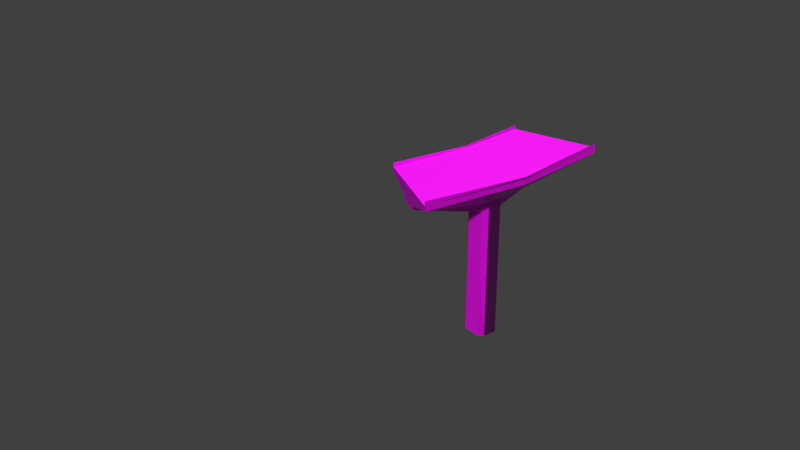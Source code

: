 # Source: Overpass_Int_Curve.blend  (saved by Blender 2.80.75; exported with 4.5.12 LTS)
import bpy
from mathutils import Matrix  # noqa: F401  (used for matrix-valued properties, if any)

bpy.ops.wm.read_factory_settings(use_empty=True)
scene = bpy.context.scene
scene.name = 'Scene'

# ---- collections
col_collection_1 = bpy.data.collections.new('Collection 1'); scene.collection.children.link(col_collection_1)

# ---- images (referenced by path relative to the original .blend; pixels are not part of the script)
import os
ASSET_DIR = os.environ.get("B2B_ASSET_DIR", "")  # directory of the original .blend (textures are referenced by path, not embedded)
HERE = os.path.dirname(os.path.abspath(__file__))  # packed textures are extracted next to this script under _unpacked/

def load_image(name, relpath, width, height, colorspace="sRGB"):
    """Load a texture the original file referenced (path relative to the .blend, or extracted next to this script)."""
    p = next((c for c in (os.path.join(HERE, relpath), os.path.join(ASSET_DIR, relpath)) if relpath and os.path.exists(c)), "")
    if p:
        img = bpy.data.images.load(p, check_existing=True)
        img.name = name
    else:  # same state as the original file: an image datablock whose file is absent (Cycles renders it pink)
        img = bpy.data.images.new(name, width, height)
        img.source = "FILE"
        img.filepath = "//" + (relpath or name)
    img.colorspace_settings.name = colorspace
    return img
img_facility_textures_child_png = load_image('Facility Textures CHILD.png', 'Facility Textures CHILD.png', 1024, 1024, 'sRGB')
img_facilitynormals3_png = load_image('FacilityNormals3.png', 'FacilityNormals3.png', 1024, 1024, 'sRGB')

# ---- materials (node trees are filled in below, after node groups)
mat_texture = bpy.data.materials.new('Texture')
mat_texture.use_transparent_shadow = False

# ---- material node trees
mat_texture.use_nodes = True; mat_texture.node_tree.nodes.clear()
_N = mat_texture.node_tree.nodes; _L = mat_texture.node_tree.links
n0 = _N.new('ShaderNodeOutputMaterial'); n0.name = 'Material Output'; n0.location = (427, 338)
n1 = _N.new('ShaderNodeBsdfPrincipled'); n1.name = 'Principled BSDF'; n1.location = (137, 338)
n1.distribution = 'GGX'
n1.subsurface_method = 'BURLEY'
n1.inputs[3].default_value = 1.45
n1.inputs[27].default_value = (0.0, 0.0, 0.0, 1.0)
n1.inputs[28].default_value = 1.0
n2 = _N.new('ShaderNodeTexImage'); n2.name = 'Image Texture'; n2.location = (-460, 470)
n2.image = img_facility_textures_child_png
n3 = _N.new('ShaderNodeTexImage'); n3.name = 'Image Texture.001'; n3.location = (-454, -364)
n3.image = img_facility_textures_child_png
n4 = _N.new('ShaderNodeNormalMap'); n4.name = 'Normal Map'; n4.location = (-286, 43)
n4.inputs[0].default_value = 0.5
n5 = _N.new('ShaderNodeTexImage'); n5.name = 'Image Texture.002'; n5.location = (-626, 44)
n5.image = img_facilitynormals3_png
_L.new(n1.outputs[0], n0.inputs[0])
_L.new(n2.outputs[0], n1.inputs[0])
_L.new(n4.outputs[0], n1.inputs[5])
_L.new(n5.outputs[0], n4.inputs[1])
n0.is_active_output = True

# ---- world
world_world = bpy.data.worlds.new('World'); scene.world = world_world
world_world.color = (0.05088, 0.05088, 0.05088)
world_world.use_sun_shadow = False
world_world.sun_shadow_jitter_overblur = 0.0

# ---- meshes
me_cube_073 = bpy.data.meshes.new('Cube.073')
me_cube_073.from_pydata([(-9.306, -4.686, 5.975), (-10.45, -0.8991, 3.197), (-1.334, -1.744, 0.8785), (-1.812, -1.126, -8.87), (-0.5701, -3.772, 5.183), (-0.4431, -0.5219, 0.877), (0.3757, -1.791, 0.8756), (0.8768, -1.2, -0.598), (-12.37, 4.93, 5.199), (-11.32, 1.728, 4.085), (-1.242, 1.625, 0.8785), (-1.745, 1.034, -0.5934), (-12.46, 4.876, 6.568), (-9.199, -4.672, 5.19), (-10.26, -1.473, 4.082), (-1.804, -1.126, -0.5934), (-1.343, -1.744, -8.777), (-0.5691, -3.772, 6.207), (-0.4638, -1.163, -0.5957), (-9.303, -4.686, 6.559), (-12.46, 4.875, 5.984), (-11.13, 1.153, 3.199), (-1.25, 1.625, -8.777), (-1.752, 1.035, -8.87), (-0.317, 6.072, 5.186), (-0.3161, 6.072, 5.958), (-0.3865, 1.602, 0.877), (-0.4043, 0.9974, -0.5957), (0.4686, 1.578, 0.8755), (0.9363, 0.9605, -0.5981), (-10.79, 0.1272, 3.198), (-1.775, -0.04589, -0.5934), (0.9066, -0.1197, -0.5981), (39.4, 9.22, 25.73), (8.55, -5.107, 5.172), (9.732, -1.951, 4.061), (12.1, 4.36, 5.172), (12.1, 4.36, 6.61), (10.92, 1.205, 4.061), (10.7, 0.6391, 3.176), (10.32, -0.3727, 3.176), (12.1, 4.36, 5.938), (8.551, -5.108, 6.61), (9.943, -1.385, 3.176), (8.551, -5.108, 5.938), (0.8904, -0.1195, -20.06), (0.9202, 0.9608, -20.06), (-0.4037, 1.602, -19.96), (-1.761, 1.035, -20.05), (-1.259, 1.626, -19.96), (0.3585, -1.791, -19.96), (-0.4965, -1.767, -19.96), (-1.352, -1.744, -19.96), (-1.791, -0.04561, -20.05), (0.4513, 1.578, -19.96), (0.8607, -1.2, -20.06), (-1.821, -1.126, -20.05), (0.8768, -1.2, -0.598), (0.4603, 1.578, -8.78), (0.4686, 1.578, 0.8755), (0.9363, 0.9605, -0.5981), (0.9291, 0.9606, -8.875), (0.9066, -0.1197, -0.5981), (0.8904, -0.1195, -20.06), (0.9202, 0.9608, -20.06), (0.4513, 1.578, -19.96), (0.8607, -1.2, -20.06), (0.3742, -1.861, 0.871), (0.8768, -1.2, -0.598), (0.8696, -1.2, -8.874), (0.3675, -1.791, -8.78), (0.3585, -1.791, -19.96), (0.8607, -1.2, -20.06), (-0.5578, -3.671, 6.602), (-0.5696, -3.787, 6.207), (-0.5583, -3.686, 6.602), (-0.3191, 6.228, 6.367)], [(5, 18), (26, 27), (22, 16), (58, 70), (4, 5), (17, 73), (25, 76)], [(5, 6, 35, 34, 4, 13, 14, 2), (31, 15, 1, 30), (2, 14, 1, 15), (32, 40, 43, 7), (6, 7, 43, 35), (34, 44, 74, 4), (0, 13, 4, 74), (42, 75, 19, 0, 74, 44), (38, 59, 26, 24, 36), (31, 30, 21, 11), (2, 15, 3, 56, 52, 16), (10, 11, 21, 9), (32, 29, 39, 40), (10, 22, 49, 48, 23, 11), (28, 38, 39, 29), (36, 24, 25, 41), (20, 25, 24, 8), (37, 41, 25, 20, 12, 76), (0, 20, 25, 74), (74, 25, 41, 44), (8, 9, 21, 1, 14, 13, 0, 20), (53, 48, 49, 47, 54, 46, 45), (53, 45, 55, 50, 51, 52, 56), (26, 59, 58, 22, 10), (16, 52, 51, 71, 70), (15, 31, 11, 23, 48, 53, 56, 3), (57, 66, 63, 64, 61, 60, 62), (59, 60, 61, 64, 65, 58), (67, 70, 71, 72, 69, 68), (34, 35, 43, 40, 39, 38, 36, 41, 44), (65, 47, 49, 22, 58), (2, 16, 70, 67), (9, 8, 24, 26, 10)])
me_cube_073.polygons.foreach_set('material_index', [1, 0, 1, 0, 1, 1, 1, 1, 1, 0, 1, 1, 0, 1, 1, 1, 1, 1, 0, 0, 1, 0, 0, 1, 1, 0, 0, 1, 1, 1, 0, 1, 1])
_uv = me_cube_073.uv_layers.new(name='UVMap')
_uv.uv.foreach_set('vector', [0.9196, 0.5781, 0.925, 0.5783, 1.005, 0.5964, 1.001, 0.7128, 0.9206, 0.7019, 0.8422, 0.7174, 0.8415, 0.5984, 0.9141, 0.578, 0.8945, 0.1356, 0.9161, 0.1354, 0.9167, 0.2414, 0.8951, 0.2415, 0.5915, 0.1675, 0.2402, 0.1687, 0.2412, 0.1274, 0.5563, 0.1296, 0.8945, 0.2406, 0.8953, 0.1361, 0.9154, 0.1363, 0.9146, 0.2408, 0.2424, 0.1686, 0.2624, 0.1284, 0.5963, 0.1279, 0.5962, 0.1686, 0.2554, 0.5858, 0.2555, 0.6108, 0.2198, 0.6106, 0.2197, 0.5854, 0.215, 0.6101, 0.215, 0.5859, 0.2507, 0.5863, 0.2507, 0.6102, 0.292, 0.611, 0.2344, 0.611, 0.1767, 0.611, 0.1767, 0.6098, 0.2346, 0.6098, 0.2919, 0.6097, 0.843, 0.6423, 0.9169, 0.5858, 0.9227, 0.5858, 0.9194, 0.7082, 0.8348, 0.7192, 0.8945, 0.1356, 0.8951, 0.2415, 0.8736, 0.2416, 0.873, 0.1357, 0.7944, 0.7295, 0.7747, 0.7121, 0.774, 0.597, 0.7738, 0.4624, 0.7936, 0.4623, 0.7945, 0.5984, 0.5915, 0.1675, 0.5563, 0.1296, 0.2412, 0.1274, 0.2402, 0.1687, 0.8945, 0.2406, 0.8743, 0.2405, 0.8752, 0.1359, 0.8953, 0.1361, 0.7268, 0.7291, 0.7266, 0.5979, 0.727, 0.462, 0.7441, 0.4621, 0.7449, 0.5968, 0.7451, 0.7117, 0.2424, 0.1686, 0.5962, 0.1686, 0.5963, 0.1279, 0.2624, 0.1284, 0.2554, 0.5858, 0.2197, 0.5854, 0.2198, 0.6106, 0.2555, 0.6108, 0.215, 0.6101, 0.2507, 0.6102, 0.2507, 0.5863, 0.215, 0.5859, 0.292, 0.611, 0.2919, 0.6097, 0.2346, 0.6098, 0.1767, 0.6098, 0.1767, 0.611, 0.2344, 0.611, 0.07099, 0.7869, 0.07099, 0.8536, 0.02648, 0.8538, 0.02648, 0.7868, 0.07199, 0.7825, 0.07199, 0.849, 0.0263, 0.849, 0.0263, 0.7825, 0.3102, 0.6373, 0.3488, 0.6277, 0.3555, 0.6203, 0.3804, 0.6199, 0.3875, 0.6271, 0.4266, 0.6355, 0.4266, 0.642, 0.3107, 0.6438, 0.5352, 0.478, 0.5117, 0.478, 0.4986, 0.4885, 0.4986, 0.5071, 0.4986, 0.5256, 0.5117, 0.5361, 0.5352, 0.5361, 0.5352, 0.478, 0.5352, 0.5361, 0.5117, 0.5361, 0.4986, 0.5256, 0.4986, 0.5071, 0.4986, 0.4885, 0.5117, 0.478, 0.5146, 0.3241, 0.4841, 0.3241, 0.4841, 0.2358, 0.5451, 0.2358, 0.5451, 0.3241, 0.5453, 0.2302, 0.546, 0.3151, 0.5154, 0.3151, 0.4848, 0.3151, 0.4842, 0.2302, 0.774, 0.7127, 0.7609, 0.7127, 0.7478, 0.7127, 0.7478, 0.5985, 0.7478, 0.4637, 0.7609, 0.4637, 0.774, 0.4637, 0.774, 0.5985, 0.7757, 0.5065, 0.7757, 0.676, 0.7613, 0.676, 0.7469, 0.676, 0.7469, 0.5786, 0.7469, 0.5065, 0.7613, 0.5065, 0.7927, 0.7299, 0.7754, 0.7134, 0.7747, 0.5979, 0.7733, 0.4617, 0.7912, 0.4615, 0.792, 0.596, 0.7252, 0.7294, 0.7256, 0.5985, 0.7258, 0.4627, 0.748, 0.4626, 0.7478, 0.5975, 0.7475, 0.7122, 0.3102, 0.6371, 0.3488, 0.6271, 0.3557, 0.6191, 0.368, 0.6191, 0.3804, 0.6191, 0.3873, 0.6271, 0.4257, 0.6371, 0.4257, 0.644, 0.3102, 0.644, 0.484, 0.2287, 0.5148, 0.2287, 0.5455, 0.2288, 0.5462, 0.3172, 0.4846, 0.3172, 0.5459, 0.2307, 0.5451, 0.3139, 0.4853, 0.3139, 0.4862, 0.2307, 0.997, 0.6398, 1.001, 0.7164, 0.9194, 0.7082, 0.9227, 0.5858, 0.9285, 0.5857])
me_cube_073.materials.append(mat_texture)
me_cube_073.materials.append(mat_texture)
me_cube_073.use_remesh_preserve_volume = False
me_cube_073.use_remesh_preserve_attributes = False
me_cube_073.use_mirror_vertex_groups = False
me_cube_073.update()

# ---- objects
ob_cube_001 = bpy.data.objects.new('Cube.001', me_cube_073)

# ---- transforms, parenting, visibility, modifiers, constraints
ob_cube_001.location = (28.06, 23.16, 16.84)
ob_cube_001.rotation_euler = (0.0, 0.0, -1.768)
ob_cube_001.scale = (1.0, 1.0, 0.8316)
ob_cube_001.lock_rotations_4d = False
ob_cube_001.empty_display_type = 'ARROWS'
ob_cube_001.lineart.crease_threshold = 0.0

# ---- collection membership
col_collection_1.objects.link(ob_cube_001)

# ---- scene / render settings (as saved in the file)
scene.frame_start = 1; scene.frame_end = 250; scene.frame_set(1)
scene.render.engine = 'BLENDER_EEVEE_NEXT'
scene.render.resolution_percentage = 50
scene.render.dither_intensity = 0.0
scene.cycles.use_denoising = False
scene.cycles.samples = 128
scene.cycles.sampling_pattern = 'TABULATED_SOBOL'
scene.cycles.use_adaptive_sampling = False
scene.cycles.use_light_tree = False
scene.view_settings.view_transform = 'Standard'
bpy.context.view_layer.update()

# ---- added for rendering (the .blend has no active camera and no usable light): camera, sun
cam_auto = bpy.data.cameras.new('AutoCamera')
cam_auto.lens = 50.0
cam_auto.sensor_width = 36.0
cam_auto.clip_end = 1138.35
ob_auto_camera = bpy.data.objects.new('AutoCamera', cam_auto)
scene.collection.objects.link(ob_auto_camera)
ob_auto_camera.location = (92.3076, -68.2837, 71.0929)
ob_auto_camera.rotation_euler = (1.09748, -7.21219e-08, 0.694738)
scene.camera = ob_auto_camera
light_auto_sun = bpy.data.lights.new('AutoSun', 'SUN')
light_auto_sun.energy = 3.0
light_auto_sun.angle = 0.0523599
ob_auto_sun = bpy.data.objects.new('AutoSun', light_auto_sun)
scene.collection.objects.link(ob_auto_sun)
ob_auto_sun.rotation_euler = (0.872665, 0.174533, 0.523599)
bpy.context.view_layer.update()
